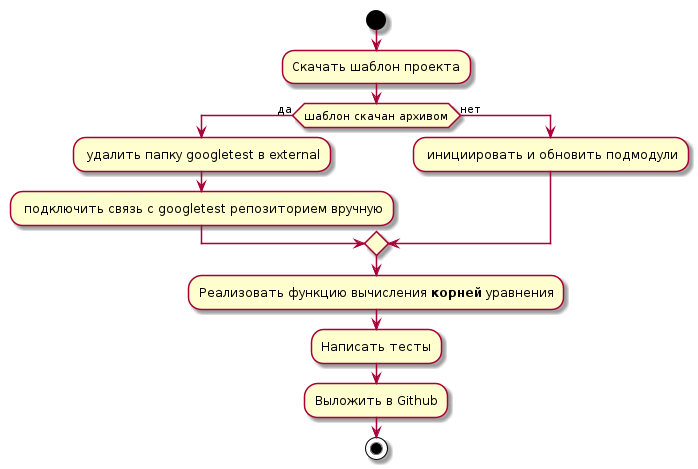

The diagram above was rendered by PlantUML. Its source (embedded in the PNG):
@startuml
start
:Скачать шаблон проекта;
if (шаблон скачан архивом) then (да)
  : удалить папку googletest в external;
  : подключить связь с googletest репозиторием вручную;
else (нет)
  : инициировать и обновить подмодули;
endif
:Реализовать функцию вычисления **корней** уравнения;
:Написать тесты;
:Выложить в Github;
stop
@enduml